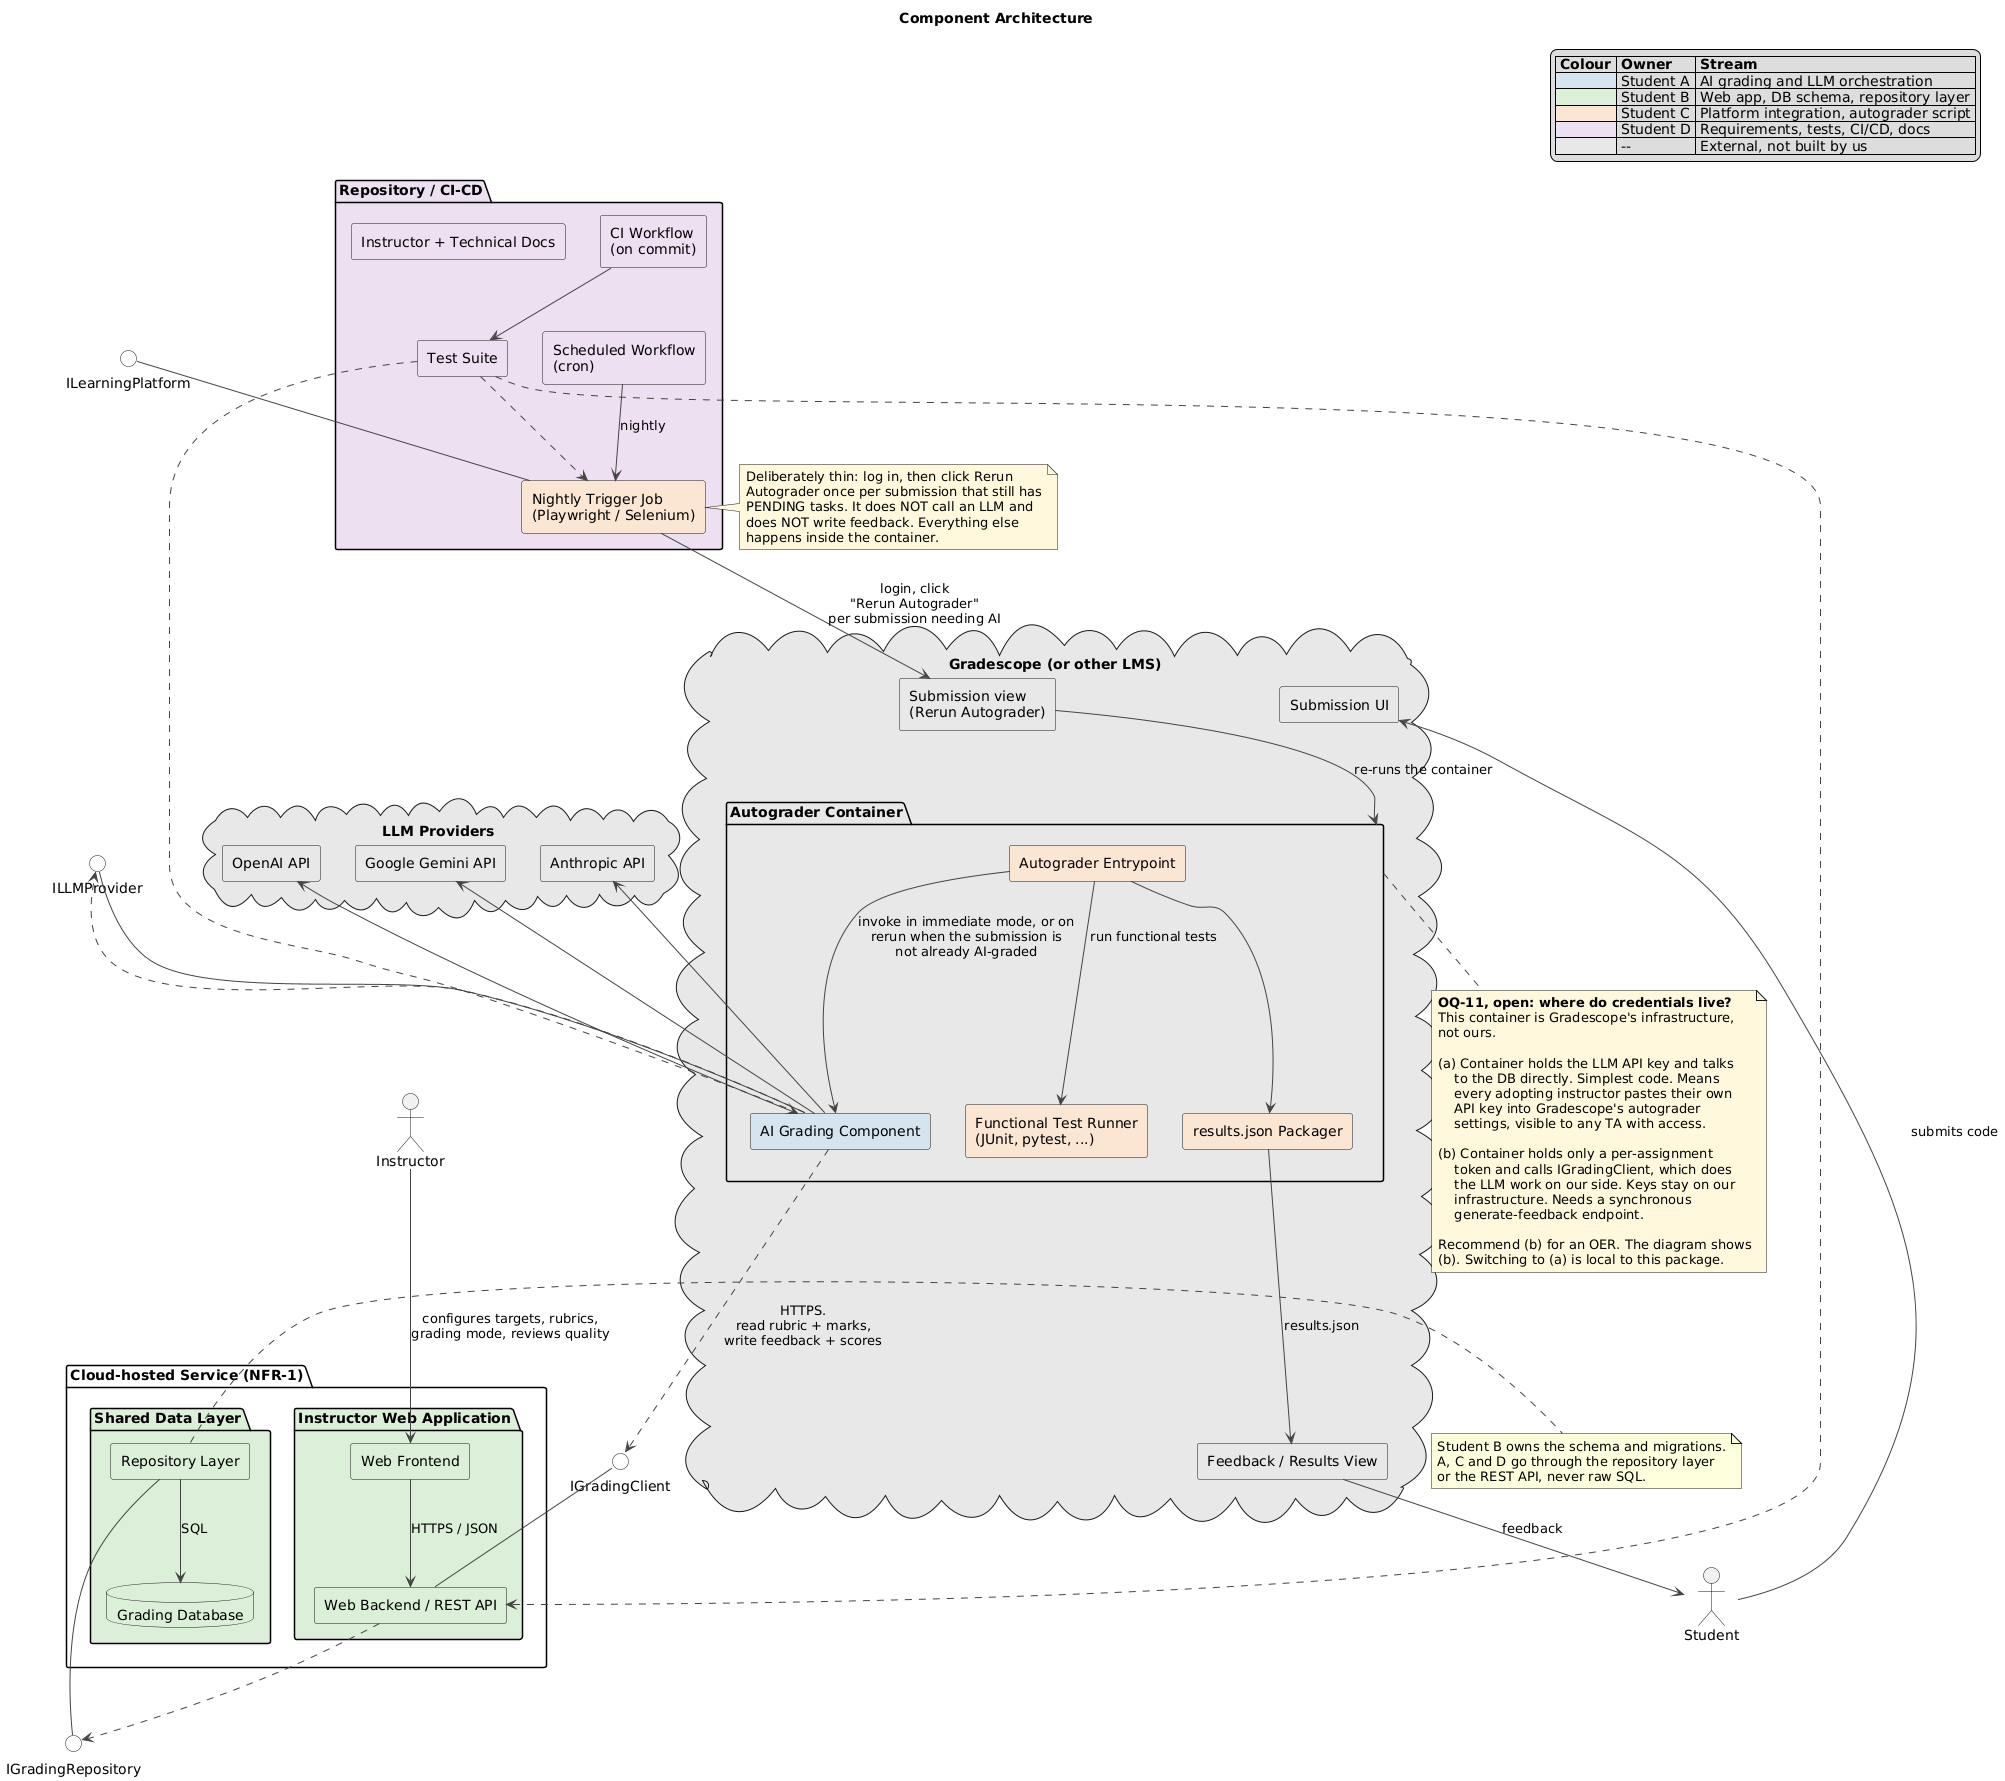

The diagram above was rendered by PlantUML. Its source (embedded in the PNG):
@startuml 01-component
' =====================================================================
' Automated Code Feedback -- Component Architecture
' Traces to: NFR-3, NFR-4, NFR-11, FR-37, FR-38, FR-39
'
' Key structural fact: the AI grading component runs INSIDE the
' platform autograder script, in both immediate and nightly mode. The
' nightly job runner only triggers reruns. It does not generate
' feedback.
' =====================================================================

title Component Architecture

skinparam componentStyle rectangle
skinparam shadowing false
skinparam defaultFontName Helvetica
skinparam ArrowColor #444444
skinparam InterfaceBackgroundColor #FFFFFF

legend top right
  |= Colour |= Owner |= Stream |
  |<#D6E4F0>| Student A | AI grading and LLM orchestration |
  |<#DCEFD9>| Student B | Web app, DB schema, repository layer |
  |<#FBE6D4>| Student C | Platform integration, autograder script |
  |<#EDE0F0>| Student D | Requirements, tests, CI/CD, docs |
  |<#E8E8E8>| -- | External, not built by us |
endlegend

actor Instructor as instr
actor Student as stud

' ---------------------------------------------------------------------
' Our cloud service
' ---------------------------------------------------------------------
package "Cloud-hosted Service (NFR-1)" {

  package "Instructor Web Application" #DCEFD9 {
    [Web Frontend] as fe #DCEFD9
    [Web Backend / REST API] as be #DCEFD9
  }

  package "Shared Data Layer" #DCEFD9 {
    [Repository Layer] as repo #DCEFD9
    database "Grading Database" as db #DCEFD9
  }
}

' ---------------------------------------------------------------------
' Inside the LMS autograder container -- NOT our infrastructure
' ---------------------------------------------------------------------
cloud "Gradescope (or other LMS)" as gs #E8E8E8 {

  [Submission UI] as gs_ui #E8E8E8
  [Feedback / Results View] as gs_fb #E8E8E8
  [Submission view\n(Rerun Autograder)] as gs_rerun #E8E8E8

  package "Autograder Container" as agbox #E8E8E8 {
    [Autograder Entrypoint] as ag #FBE6D4
    [Functional Test Runner\n(JUnit, pytest, ...)] as junit #FBE6D4
    [results.json Packager] as packager #FBE6D4
    [AI Grading Component] as aigrade #D6E4F0
  }
}

cloud "LLM Providers" as llms #E8E8E8 {
  [Anthropic API] as p_claude #E8E8E8
  [OpenAI API] as p_openai #E8E8E8
  [Google Gemini API] as p_gemini #E8E8E8
}

' ---------------------------------------------------------------------
' Nightly trigger -- thin by design
' ---------------------------------------------------------------------
package "Repository / CI-CD" #EDE0F0 {
  [Nightly Trigger Job\n(Playwright / Selenium)] as trigger #FBE6D4
  [Scheduled Workflow\n(cron)] as cron #EDE0F0
  [CI Workflow\n(on commit)] as ci #EDE0F0
  [Test Suite] as tests #EDE0F0
  [Instructor + Technical Docs] as docs #EDE0F0
}

' ---------------------------------------------------------------------
' Published interfaces -- THE CONTRACTS
' ---------------------------------------------------------------------
interface "IGradingRepository" as IRepo
interface "ILearningPlatform" as IPlat
interface "ILLMProvider" as ILLM
interface "IGradingClient" as IClient

repo -up- IRepo
trigger -up- IPlat
aigrade -up- ILLM
be -up- IClient

' ---------------------------------------------------------------------
' Wiring
' ---------------------------------------------------------------------
instr --> fe : configures targets, rubrics,\ngrading mode, reviews quality
fe --> be : HTTPS / JSON
be ..> IRepo
repo --> db : SQL

stud --> gs_ui : submits code
ag --> junit : run functional tests
ag --> aigrade : invoke in immediate mode, or on\nrerun when the submission is\nnot already AI-graded
ag --> packager
packager --> gs_fb : results.json
gs_fb --> stud : feedback

aigrade ..> IClient : HTTPS.\nread rubric + marks,\nwrite feedback + scores
aigrade ..> ILLM
p_claude <-- aigrade
p_openai <-- aigrade
p_gemini <-- aigrade

cron --> trigger : nightly
trigger --> gs_rerun : login, click\n"Rerun Autograder"\nper submission needing AI
gs_rerun --> agbox : re-runs the container

ci --> tests
tests ..> be
tests ..> aigrade
tests ..> trigger

note bottom of agbox #FFF8DC
  **OQ-11, open: where do credentials live?**
  This container is Gradescope's infrastructure,
  not ours.

  (a) Container holds the LLM API key and talks
      to the DB directly. Simplest code. Means
      every adopting instructor pastes their own
      API key into Gradescope's autograder
      settings, visible to any TA with access.

  (b) Container holds only a per-assignment
      token and calls IGradingClient, which does
      the LLM work on our side. Keys stay on our
      infrastructure. Needs a synchronous
      generate-feedback endpoint.

  Recommend (b) for an OER. The diagram shows
  (b). Switching to (a) is local to this package.
end note

note right of trigger #FFF8DC
  Deliberately thin: log in, then click Rerun
  Autograder once per submission that still has
  PENDING tasks. It does NOT call an LLM and
  does NOT write feedback. Everything else
  happens inside the container.
end note

note right of repo
  Student B owns the schema and migrations.
  A, C and D go through the repository layer
  or the REST API, never raw SQL.
end note

@enduml